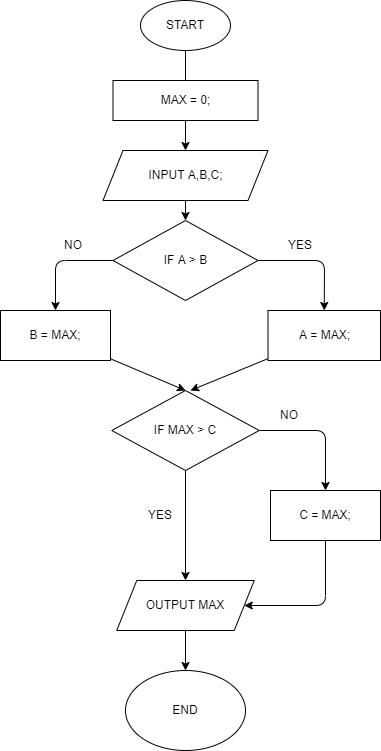

The diagram above was exported from draw.io. Its source (the exported page's mxGraphModel, read from the mxfile embedded in the PNG):
<mxGraphModel dx="986" dy="419" grid="1" gridSize="10" guides="1" tooltips="1" connect="1" arrows="1" fold="1" page="1" pageScale="1" pageWidth="850" pageHeight="1100" math="0" shadow="0">
  <root>
    <mxCell id="0" />
    <mxCell id="1" parent="0" />
    <mxCell id="17" value="" style="edgeStyle=none;html=1;" parent="1" source="2" target="4" edge="1">
      <mxGeometry relative="1" as="geometry" />
    </mxCell>
    <mxCell id="2" value="START" style="ellipse;whiteSpace=wrap;html=1;" parent="1" vertex="1">
      <mxGeometry x="340" y="10" width="90" height="50" as="geometry" />
    </mxCell>
    <mxCell id="3" value="MAX = 0;" style="rounded=0;whiteSpace=wrap;html=1;" parent="1" vertex="1">
      <mxGeometry x="312.5" y="90" width="145" height="40" as="geometry" />
    </mxCell>
    <mxCell id="18" value="" style="edgeStyle=none;html=1;" parent="1" source="4" target="5" edge="1">
      <mxGeometry relative="1" as="geometry" />
    </mxCell>
    <mxCell id="4" value="INPUT A,B,C;" style="shape=parallelogram;perimeter=parallelogramPerimeter;whiteSpace=wrap;html=1;fixedSize=1;" parent="1" vertex="1">
      <mxGeometry x="302.5" y="160" width="165" height="50" as="geometry" />
    </mxCell>
    <mxCell id="20" style="edgeStyle=none;html=1;entryX=0.5;entryY=0;entryDx=0;entryDy=0;exitX=0;exitY=0.5;exitDx=0;exitDy=0;" parent="1" source="5" target="6" edge="1">
      <mxGeometry relative="1" as="geometry">
        <Array as="points">
          <mxPoint x="255" y="270" />
        </Array>
      </mxGeometry>
    </mxCell>
    <mxCell id="21" style="edgeStyle=none;html=1;entryX=0.5;entryY=0;entryDx=0;entryDy=0;exitX=1;exitY=0.5;exitDx=0;exitDy=0;" parent="1" source="5" target="7" edge="1">
      <mxGeometry relative="1" as="geometry">
        <Array as="points">
          <mxPoint x="524" y="270" />
        </Array>
      </mxGeometry>
    </mxCell>
    <mxCell id="5" value="IF A &amp;gt; B" style="rhombus;whiteSpace=wrap;html=1;" parent="1" vertex="1">
      <mxGeometry x="312.5" y="230" width="145" height="80" as="geometry" />
    </mxCell>
    <mxCell id="22" style="edgeStyle=none;html=1;entryX=0.5;entryY=0;entryDx=0;entryDy=0;" parent="1" source="6" target="10" edge="1">
      <mxGeometry relative="1" as="geometry" />
    </mxCell>
    <mxCell id="6" value="B = MAX;" style="rounded=0;whiteSpace=wrap;html=1;" parent="1" vertex="1">
      <mxGeometry x="200" y="320" width="110" height="50" as="geometry" />
    </mxCell>
    <mxCell id="23" style="edgeStyle=none;html=1;" parent="1" source="7" edge="1">
      <mxGeometry relative="1" as="geometry">
        <mxPoint x="390" y="400" as="targetPoint" />
      </mxGeometry>
    </mxCell>
    <mxCell id="7" value="A = MAX;" style="rounded=0;whiteSpace=wrap;html=1;" parent="1" vertex="1">
      <mxGeometry x="467.5" y="320" width="112.5" height="50" as="geometry" />
    </mxCell>
    <mxCell id="8" value="YES" style="text;html=1;strokeColor=none;fillColor=none;align=center;verticalAlign=middle;whiteSpace=wrap;rounded=0;" parent="1" vertex="1">
      <mxGeometry x="470" y="240" width="60" height="30" as="geometry" />
    </mxCell>
    <mxCell id="9" value="NO" style="text;html=1;strokeColor=none;fillColor=none;align=center;verticalAlign=middle;whiteSpace=wrap;rounded=0;" parent="1" vertex="1">
      <mxGeometry x="242.5" y="240" width="60" height="30" as="geometry" />
    </mxCell>
    <mxCell id="24" style="edgeStyle=none;html=1;entryX=0.5;entryY=0;entryDx=0;entryDy=0;exitX=0.5;exitY=1;exitDx=0;exitDy=0;" parent="1" source="10" target="12" edge="1">
      <mxGeometry relative="1" as="geometry" />
    </mxCell>
    <mxCell id="25" style="edgeStyle=none;html=1;entryX=0.5;entryY=0;entryDx=0;entryDy=0;exitX=1;exitY=0.5;exitDx=0;exitDy=0;" parent="1" source="10" target="11" edge="1">
      <mxGeometry relative="1" as="geometry">
        <Array as="points">
          <mxPoint x="525" y="440" />
        </Array>
      </mxGeometry>
    </mxCell>
    <mxCell id="10" value="IF MAX &amp;gt; C" style="rhombus;whiteSpace=wrap;html=1;" parent="1" vertex="1">
      <mxGeometry x="311.25" y="400" width="147.5" height="80" as="geometry" />
    </mxCell>
    <mxCell id="26" style="edgeStyle=none;html=1;entryX=1;entryY=0.5;entryDx=0;entryDy=0;" parent="1" source="11" target="12" edge="1">
      <mxGeometry relative="1" as="geometry">
        <Array as="points">
          <mxPoint x="525" y="615" />
        </Array>
      </mxGeometry>
    </mxCell>
    <mxCell id="11" value="C = MAX;" style="rounded=0;whiteSpace=wrap;html=1;" parent="1" vertex="1">
      <mxGeometry x="470" y="500" width="110" height="50" as="geometry" />
    </mxCell>
    <mxCell id="28" value="" style="edgeStyle=none;html=1;" parent="1" source="12" target="27" edge="1">
      <mxGeometry relative="1" as="geometry" />
    </mxCell>
    <mxCell id="12" value="OUTPUT MAX" style="shape=parallelogram;perimeter=parallelogramPerimeter;whiteSpace=wrap;html=1;fixedSize=1;" parent="1" vertex="1">
      <mxGeometry x="316.25" y="590" width="137.5" height="50" as="geometry" />
    </mxCell>
    <mxCell id="13" value="YES" style="text;html=1;strokeColor=none;fillColor=none;align=center;verticalAlign=middle;whiteSpace=wrap;rounded=0;" parent="1" vertex="1">
      <mxGeometry x="330" y="510" width="60" height="30" as="geometry" />
    </mxCell>
    <mxCell id="14" value="NO" style="text;html=1;strokeColor=none;fillColor=none;align=center;verticalAlign=middle;whiteSpace=wrap;rounded=0;" parent="1" vertex="1">
      <mxGeometry x="458.75" y="410" width="60" height="30" as="geometry" />
    </mxCell>
    <mxCell id="27" value="END" style="ellipse;whiteSpace=wrap;html=1;" parent="1" vertex="1">
      <mxGeometry x="325" y="680" width="120" height="80" as="geometry" />
    </mxCell>
  </root>
</mxGraphModel>